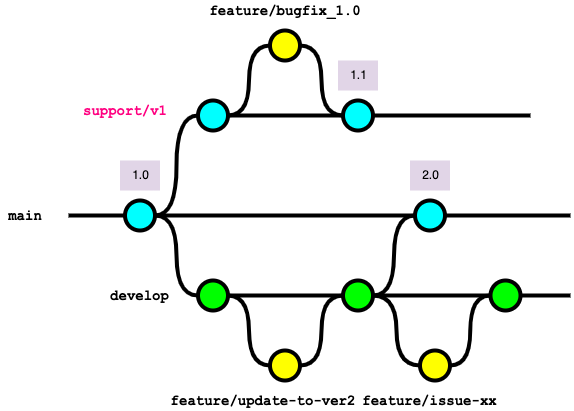

The diagram above was exported from draw.io. Its source (the exported page's mxGraphModel, read from the mxfile embedded in the PNG):
<mxGraphModel dx="1124" dy="1128" grid="1" gridSize="10" guides="1" tooltips="1" connect="1" arrows="1" fold="1" page="1" pageScale="1" pageWidth="827" pageHeight="1169" math="0" shadow="0">
  <root>
    <mxCell id="0" />
    <mxCell id="1" parent="0" />
    <mxCell id="30" style="edgeStyle=orthogonalEdgeStyle;curved=1;rounded=0;html=1;exitX=1;exitY=0.5;exitPerimeter=0;entryX=0;entryY=0.5;entryPerimeter=0;endArrow=none;endFill=0;jettySize=auto;orthogonalLoop=1;strokeWidth=4;fontSize=15;" parent="1" source="31" target="36" edge="1">
      <mxGeometry relative="1" as="geometry" />
    </mxCell>
    <mxCell id="31" value="" style="verticalLabelPosition=bottom;verticalAlign=top;html=1;strokeWidth=4;shape=mxgraph.flowchart.on-page_reference;plain-blue;gradientColor=none;fillColor=#00FFFF;strokeColor=#000000;" parent="1" vertex="1">
      <mxGeometry x="274.5" y="340" width="30" height="30" as="geometry" />
    </mxCell>
    <mxCell id="32" value="" style="edgeStyle=orthogonalEdgeStyle;curved=1;rounded=0;orthogonalLoop=1;jettySize=auto;html=1;endArrow=none;endFill=0;strokeWidth=4;fontFamily=Courier New;fontSize=16;" parent="1" source="33" edge="1">
      <mxGeometry relative="1" as="geometry">
        <mxPoint x="720" y="355" as="targetPoint" />
      </mxGeometry>
    </mxCell>
    <mxCell id="33" value="" style="verticalLabelPosition=bottom;verticalAlign=top;html=1;strokeWidth=4;shape=mxgraph.flowchart.on-page_reference;plain-blue;gradientColor=none;strokeColor=#000000;fillColor=#00FFFF;" parent="1" vertex="1">
      <mxGeometry x="564.5" y="340" width="30" height="30" as="geometry" />
    </mxCell>
    <mxCell id="34" value="" style="edgeStyle=orthogonalEdgeStyle;rounded=0;html=1;jettySize=auto;orthogonalLoop=1;strokeWidth=4;endArrow=none;endFill=0;" parent="1" target="31" edge="1">
      <mxGeometry x="204.5" y="180" as="geometry">
        <mxPoint x="218" y="355" as="sourcePoint" />
      </mxGeometry>
    </mxCell>
    <mxCell id="35" value="main" style="text;html=1;strokeColor=none;fillColor=none;align=center;verticalAlign=middle;whiteSpace=wrap;overflow=hidden;fontSize=14;fontStyle=1;fontFamily=Courier New;" parent="1" vertex="1">
      <mxGeometry x="150" y="345" width="50" height="20" as="geometry" />
    </mxCell>
    <mxCell id="36" value="" style="verticalLabelPosition=bottom;verticalAlign=top;html=1;strokeWidth=4;shape=mxgraph.flowchart.on-page_reference;plain-purple;gradientColor=none;strokeColor=#000000;fillColor=#00FF00;" parent="1" vertex="1">
      <mxGeometry x="347.5" y="420" width="30" height="30" as="geometry" />
    </mxCell>
    <mxCell id="37" value="" style="verticalLabelPosition=bottom;verticalAlign=top;html=1;strokeWidth=4;shape=mxgraph.flowchart.on-page_reference;plain-purple;gradientColor=none;strokeColor=#000000;fillColor=#FFFF00;" parent="1" vertex="1">
      <mxGeometry x="419.49" y="490" width="30" height="30" as="geometry" />
    </mxCell>
    <mxCell id="38" style="edgeStyle=orthogonalEdgeStyle;curved=1;rounded=0;html=1;exitX=1;exitY=0.5;exitPerimeter=0;entryX=0;entryY=0.5;entryPerimeter=0;endArrow=none;endFill=0;jettySize=auto;orthogonalLoop=1;strokeWidth=4;fontSize=15;" parent="1" source="39" target="33" edge="1">
      <mxGeometry relative="1" as="geometry" />
    </mxCell>
    <mxCell id="39" value="" style="verticalLabelPosition=bottom;verticalAlign=top;html=1;strokeWidth=4;shape=mxgraph.flowchart.on-page_reference;plain-purple;gradientColor=none;strokeColor=#000000;fillColor=#00FF00;" parent="1" vertex="1">
      <mxGeometry x="492.5" y="420" width="30" height="30" as="geometry" />
    </mxCell>
    <mxCell id="40" value="develop" style="text;html=1;strokeColor=none;fillColor=none;align=center;verticalAlign=middle;whiteSpace=wrap;overflow=hidden;fontSize=14;fontStyle=1;fontFamily=Courier New;fontColor=#000000;" parent="1" vertex="1">
      <mxGeometry x="208.25" y="425" width="162.5" height="20" as="geometry" />
    </mxCell>
    <mxCell id="41" value="feature/update-to-ver2" style="text;html=1;strokeColor=none;fillColor=none;align=center;verticalAlign=middle;whiteSpace=wrap;overflow=hidden;fontSize=14;fontStyle=1;fontFamily=Courier New;" parent="1" vertex="1">
      <mxGeometry x="310" y="530" width="205.75" height="20" as="geometry" />
    </mxCell>
    <mxCell id="42" style="edgeStyle=orthogonalEdgeStyle;curved=1;rounded=0;html=1;exitX=1;exitY=0.5;exitPerimeter=0;entryX=0;entryY=0.5;entryPerimeter=0;endArrow=none;endFill=0;jettySize=auto;orthogonalLoop=1;strokeWidth=4;fontSize=15;exitDx=0;exitDy=0;entryDx=0;entryDy=0;" parent="1" source="36" target="37" edge="1">
      <mxGeometry relative="1" as="geometry">
        <mxPoint x="315" y="365" as="sourcePoint" />
        <mxPoint x="358" y="445" as="targetPoint" />
      </mxGeometry>
    </mxCell>
    <mxCell id="44" style="edgeStyle=orthogonalEdgeStyle;curved=1;rounded=0;html=1;exitX=1;exitY=0.5;exitPerimeter=0;entryX=0;entryY=0.5;entryPerimeter=0;endArrow=none;endFill=0;jettySize=auto;orthogonalLoop=1;strokeWidth=4;fontSize=15;exitDx=0;exitDy=0;entryDx=0;entryDy=0;" parent="1" source="37" target="39" edge="1">
      <mxGeometry relative="1" as="geometry">
        <mxPoint x="388" y="445" as="sourcePoint" />
        <mxPoint x="430" y="515" as="targetPoint" />
      </mxGeometry>
    </mxCell>
    <mxCell id="45" value="" style="verticalLabelPosition=bottom;verticalAlign=top;html=1;strokeWidth=4;shape=mxgraph.flowchart.on-page_reference;plain-purple;gradientColor=none;strokeColor=#000000;fillColor=#FFFF00;" parent="1" vertex="1">
      <mxGeometry x="569.5" y="490" width="30" height="30" as="geometry" />
    </mxCell>
    <mxCell id="46" value="feature/issue-xx" style="text;html=1;strokeColor=none;fillColor=none;align=center;verticalAlign=middle;whiteSpace=wrap;overflow=hidden;fontSize=14;fontStyle=1;fontFamily=Courier New;" parent="1" vertex="1">
      <mxGeometry x="498.25" y="530" width="162.5" height="20" as="geometry" />
    </mxCell>
    <mxCell id="48" value="" style="verticalLabelPosition=bottom;verticalAlign=top;html=1;strokeWidth=4;shape=mxgraph.flowchart.on-page_reference;plain-purple;gradientColor=none;strokeColor=#000000;fillColor=#00FF00;" parent="1" vertex="1">
      <mxGeometry x="640" y="420" width="30" height="30" as="geometry" />
    </mxCell>
    <mxCell id="49" style="edgeStyle=orthogonalEdgeStyle;curved=1;rounded=0;html=1;exitX=0;exitY=0.5;exitPerimeter=0;entryX=1;entryY=0.5;entryPerimeter=0;endArrow=none;endFill=0;jettySize=auto;orthogonalLoop=1;strokeWidth=4;fontSize=15;exitDx=0;exitDy=0;entryDx=0;entryDy=0;" parent="1" source="45" target="39" edge="1">
      <mxGeometry relative="1" as="geometry">
        <mxPoint x="460" y="515" as="sourcePoint" />
        <mxPoint x="503" y="445" as="targetPoint" />
      </mxGeometry>
    </mxCell>
    <mxCell id="50" style="edgeStyle=orthogonalEdgeStyle;curved=1;rounded=0;html=1;exitX=0;exitY=0.5;exitPerimeter=0;entryX=1;entryY=0.5;entryPerimeter=0;endArrow=none;endFill=0;jettySize=auto;orthogonalLoop=1;strokeWidth=4;fontSize=15;exitDx=0;exitDy=0;entryDx=0;entryDy=0;" parent="1" source="48" target="45" edge="1">
      <mxGeometry relative="1" as="geometry">
        <mxPoint x="575" y="515" as="sourcePoint" />
        <mxPoint x="533" y="445" as="targetPoint" />
      </mxGeometry>
    </mxCell>
    <mxCell id="51" value="" style="edgeStyle=orthogonalEdgeStyle;curved=1;rounded=0;orthogonalLoop=1;jettySize=auto;html=1;endArrow=none;endFill=0;strokeWidth=4;fontFamily=Courier New;fontSize=16;exitX=1;exitY=0.5;exitDx=0;exitDy=0;exitPerimeter=0;" parent="1" source="48" edge="1">
      <mxGeometry relative="1" as="geometry">
        <mxPoint x="720" y="435" as="targetPoint" />
        <mxPoint x="605" y="365" as="sourcePoint" />
      </mxGeometry>
    </mxCell>
    <mxCell id="52" value="" style="edgeStyle=orthogonalEdgeStyle;curved=1;rounded=0;orthogonalLoop=1;jettySize=auto;html=1;endArrow=none;endFill=0;strokeWidth=4;fontFamily=Courier New;fontSize=16;exitX=1;exitY=0.5;exitDx=0;exitDy=0;exitPerimeter=0;entryX=0;entryY=0.5;entryDx=0;entryDy=0;entryPerimeter=0;" parent="1" source="39" target="48" edge="1">
      <mxGeometry relative="1" as="geometry">
        <mxPoint x="730" y="445" as="targetPoint" />
        <mxPoint x="680" y="445" as="sourcePoint" />
      </mxGeometry>
    </mxCell>
    <mxCell id="53" value="" style="edgeStyle=orthogonalEdgeStyle;curved=1;rounded=0;orthogonalLoop=1;jettySize=auto;html=1;endArrow=none;endFill=0;strokeWidth=4;fontFamily=Courier New;fontSize=16;exitX=1;exitY=0.5;exitDx=0;exitDy=0;exitPerimeter=0;" parent="1" source="36" target="39" edge="1">
      <mxGeometry relative="1" as="geometry">
        <mxPoint x="460" y="450" as="targetPoint" />
        <mxPoint x="532.5" y="445" as="sourcePoint" />
      </mxGeometry>
    </mxCell>
    <mxCell id="54" value="" style="edgeStyle=orthogonalEdgeStyle;curved=1;rounded=0;orthogonalLoop=1;jettySize=auto;html=1;endArrow=none;endFill=0;strokeWidth=4;fontFamily=Courier New;fontSize=16;exitX=1;exitY=0.5;exitDx=0;exitDy=0;exitPerimeter=0;entryX=0;entryY=0.5;entryDx=0;entryDy=0;entryPerimeter=0;" parent="1" source="31" target="33" edge="1">
      <mxGeometry relative="1" as="geometry">
        <mxPoint x="468.25" y="330" as="targetPoint" />
        <mxPoint x="353.25" y="330" as="sourcePoint" />
      </mxGeometry>
    </mxCell>
    <mxCell id="56" value="" style="verticalLabelPosition=bottom;verticalAlign=top;html=1;strokeWidth=4;shape=mxgraph.flowchart.on-page_reference;plain-blue;gradientColor=none;fillColor=#00FFFF;strokeColor=#000000;" parent="1" vertex="1">
      <mxGeometry x="347.5" y="240" width="30" height="30" as="geometry" />
    </mxCell>
    <mxCell id="57" value="support/v1" style="text;html=1;strokeColor=none;fillColor=none;align=center;verticalAlign=middle;whiteSpace=wrap;overflow=hidden;fontSize=14;fontStyle=1;fontFamily=Courier New;fontColor=#FF0080;" parent="1" vertex="1">
      <mxGeometry x="230" y="240" width="90" height="20" as="geometry" />
    </mxCell>
    <mxCell id="58" style="edgeStyle=orthogonalEdgeStyle;curved=1;rounded=0;html=1;entryX=0;entryY=0.5;entryPerimeter=0;endArrow=none;endFill=0;jettySize=auto;orthogonalLoop=1;strokeWidth=4;fontSize=15;entryDx=0;entryDy=0;exitX=1;exitY=0.5;exitDx=0;exitDy=0;exitPerimeter=0;" parent="1" source="31" target="56" edge="1">
      <mxGeometry relative="1" as="geometry">
        <mxPoint x="310" y="360" as="sourcePoint" />
        <mxPoint x="357.5" y="445" as="targetPoint" />
      </mxGeometry>
    </mxCell>
    <mxCell id="59" value="" style="verticalLabelPosition=bottom;verticalAlign=top;html=1;strokeWidth=4;shape=mxgraph.flowchart.on-page_reference;plain-purple;gradientColor=none;strokeColor=#000000;fillColor=#FFFF00;" parent="1" vertex="1">
      <mxGeometry x="419.5" y="170" width="30" height="30" as="geometry" />
    </mxCell>
    <mxCell id="60" value="" style="edgeStyle=orthogonalEdgeStyle;curved=1;rounded=0;orthogonalLoop=1;jettySize=auto;html=1;endArrow=none;endFill=0;strokeWidth=4;fontFamily=Courier New;fontSize=16;exitX=1;exitY=0.5;exitDx=0;exitDy=0;exitPerimeter=0;entryX=0;entryY=0.5;entryDx=0;entryDy=0;entryPerimeter=0;" parent="1" source="56" target="61" edge="1">
      <mxGeometry relative="1" as="geometry">
        <mxPoint x="490" y="260" as="targetPoint" />
        <mxPoint x="387.5" y="445" as="sourcePoint" />
      </mxGeometry>
    </mxCell>
    <mxCell id="61" value="" style="verticalLabelPosition=bottom;verticalAlign=top;html=1;strokeWidth=4;shape=mxgraph.flowchart.on-page_reference;plain-blue;gradientColor=none;fillColor=#00FFFF;strokeColor=#000000;" parent="1" vertex="1">
      <mxGeometry x="492.5" y="240" width="30" height="30" as="geometry" />
    </mxCell>
    <mxCell id="62" value="1.0" style="text;html=1;align=center;verticalAlign=middle;resizable=0;points=[];autosize=1;strokeColor=none;fillColor=#e1d5e7;" parent="1" vertex="1">
      <mxGeometry x="269.5" y="300" width="40" height="30" as="geometry" />
    </mxCell>
    <mxCell id="63" value="2.0" style="text;html=1;align=center;verticalAlign=middle;resizable=0;points=[];autosize=1;strokeColor=none;fillColor=#e1d5e7;" parent="1" vertex="1">
      <mxGeometry x="559.5" y="300" width="40" height="30" as="geometry" />
    </mxCell>
    <mxCell id="64" value="1.1" style="text;html=1;align=center;verticalAlign=middle;resizable=0;points=[];autosize=1;strokeColor=none;fillColor=#e1d5e7;" parent="1" vertex="1">
      <mxGeometry x="487.5" y="200" width="40" height="30" as="geometry" />
    </mxCell>
    <mxCell id="65" value="feature/bugfix_1.0" style="text;html=1;strokeColor=none;fillColor=none;align=center;verticalAlign=middle;whiteSpace=wrap;overflow=hidden;fontSize=14;fontStyle=1;fontFamily=Courier New;" parent="1" vertex="1">
      <mxGeometry x="331.62" y="140" width="205.75" height="20" as="geometry" />
    </mxCell>
    <mxCell id="66" style="edgeStyle=orthogonalEdgeStyle;curved=1;rounded=0;html=1;exitX=1;exitY=0.5;exitPerimeter=0;entryX=0;entryY=0.5;entryPerimeter=0;endArrow=none;endFill=0;jettySize=auto;orthogonalLoop=1;strokeWidth=4;fontSize=15;exitDx=0;exitDy=0;entryDx=0;entryDy=0;" parent="1" source="56" target="59" edge="1">
      <mxGeometry relative="1" as="geometry">
        <mxPoint x="387.5" y="445" as="sourcePoint" />
        <mxPoint x="429.5" y="515" as="targetPoint" />
      </mxGeometry>
    </mxCell>
    <mxCell id="67" style="edgeStyle=orthogonalEdgeStyle;curved=1;rounded=0;html=1;exitX=0;exitY=0.5;exitPerimeter=0;entryX=1;entryY=0.5;entryPerimeter=0;endArrow=none;endFill=0;jettySize=auto;orthogonalLoop=1;strokeWidth=4;fontSize=15;exitDx=0;exitDy=0;entryDx=0;entryDy=0;" parent="1" source="61" target="59" edge="1">
      <mxGeometry relative="1" as="geometry">
        <mxPoint x="387.5" y="265" as="sourcePoint" />
        <mxPoint x="429.5" y="195" as="targetPoint" />
      </mxGeometry>
    </mxCell>
    <mxCell id="68" value="" style="edgeStyle=orthogonalEdgeStyle;curved=1;rounded=0;orthogonalLoop=1;jettySize=auto;html=1;endArrow=none;endFill=0;strokeWidth=4;fontFamily=Courier New;fontSize=16;exitX=1;exitY=0.5;exitDx=0;exitDy=0;exitPerimeter=0;" parent="1" source="61" edge="1">
      <mxGeometry relative="1" as="geometry">
        <mxPoint x="680" y="255" as="targetPoint" />
        <mxPoint x="680" y="445" as="sourcePoint" />
      </mxGeometry>
    </mxCell>
  </root>
</mxGraphModel>